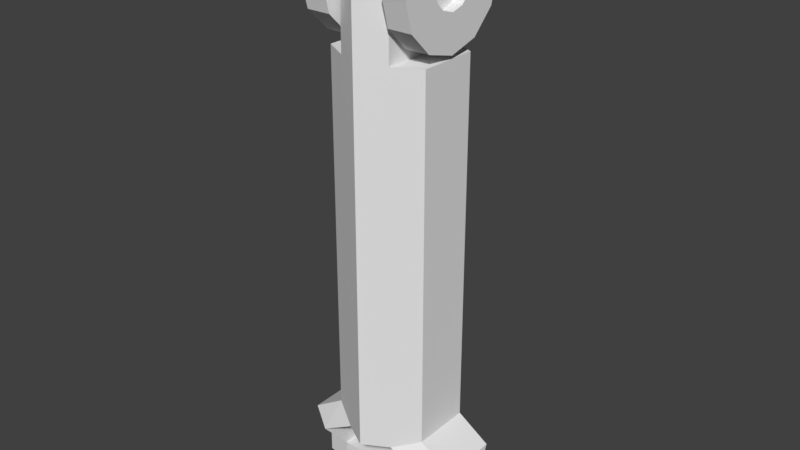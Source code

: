 # Source: robot_arm.blend  (saved by Blender 2.78.0; exported with 4.5.12 LTS)
import bpy
from mathutils import Matrix  # noqa: F401  (used for matrix-valued properties, if any)

bpy.ops.wm.read_factory_settings(use_empty=True)
scene = bpy.context.scene
scene.name = 'Scene'

# ---- collections
col_collection_1 = bpy.data.collections.new('Collection 1'); scene.collection.children.link(col_collection_1)

# ---- materials (node trees are filled in below, after node groups)
mat_material_001 = bpy.data.materials.new('Material.001')
mat_material_001.alpha_threshold = 0.0
mat_material_001.use_transparent_shadow = False
mat_material_001.roughness = 0.5

# ---- material node trees

# ---- world
world_world = bpy.data.worlds.new('World'); scene.world = world_world
world_world.color = (0.05088, 0.05088, 0.05088)
world_world.use_sun_shadow = False
world_world.sun_shadow_jitter_overblur = 0.0
world_world.cycles.sampling_method = 'MANUAL'

# ---- meshes
me_cylinder = bpy.data.meshes.new('Cylinder')
me_cylinder.from_pydata([(0.1614, 2.67, -0.1247), (0.2864, 2.67, -0.1247), (0.1614, 2.608, -0.108), (0.2864, 2.608, -0.108), (0.1614, 2.562, -0.06236), (0.2864, 2.562, -0.06236), (0.1614, 2.545, 5.441e-07), (0.2864, 2.545, 5.441e-07), (0.1614, 2.562, 0.06236), (0.2864, 2.562, 0.06236), (0.1614, 2.608, 0.108), (0.2864, 2.608, 0.108), (0.1614, 2.67, 0.1247), (0.2864, 2.67, 0.1247), (0.1614, 2.733, 0.108), (0.2864, 2.733, 0.108), (0.1614, 2.778, 0.06236), (0.2864, 2.778, 0.06236), (0.1614, 2.795, 4.651e-07), (0.2864, 2.795, 4.651e-07), (0.1614, 2.778, -0.06236), (0.2864, 2.778, -0.06236), (0.1614, 2.733, -0.108), (0.2864, 2.733, -0.108), (0.4514, 0.06431, 0.04549), (0.0, 0.3581, -0.3097), (0.3173, 0.06431, 0.06824), (0.2682, 0.413, -0.1548), (0.3161, 0.2529, 0.2323), (0.2682, 0.413, 0.1548), (0.4417, 0.2999, 0.1548), (0.0, 0.3581, 0.3097), (0.3161, 0.2529, -0.2323), (0.4417, 0.2999, -0.1548), (0.1341, 0.3581, -0.2323), (0.1341, 0.3581, 0.2323), (0.2682, 2.334, -0.1548), (0.0, 2.334, -0.3097), (0.2682, 2.334, 0.1548), (0.0, 2.334, 0.3097), (0.1341, 2.334, -0.2323), (0.1341, 2.334, 0.2323), (0.1341, 2.852, -0.2323), (0.1341, 2.852, 0.2323), (0.0, 2.891, -0.3097), (0.0, 2.891, 0.3097), (0.1614, 2.67, -0.3124), (0.1614, 2.514, -0.2706), (0.2864, 2.514, -0.2706), (0.2864, 2.67, -0.3124), (0.1614, 2.4, -0.1562), (0.2864, 2.4, -0.1562), (0.1614, 2.358, 5.47e-07), (0.2864, 2.358, 5.47e-07), (0.1614, 2.4, 0.1562), (0.2864, 2.4, 0.1562), (0.1614, 2.514, 0.2706), (0.2864, 2.514, 0.2706), (0.1614, 2.67, 0.3124), (0.2864, 2.67, 0.3124), (0.1614, 2.826, 0.2706), (0.2864, 2.826, 0.2706), (0.1614, 2.941, 0.1562), (0.2864, 2.941, 0.1562), (0.1614, 2.983, 7.257e-07), (0.2864, 2.983, 7.257e-07), (0.1614, 2.941, -0.1562), (0.2864, 2.941, -0.1562), (0.1614, 2.826, -0.2706), (0.2864, 2.826, -0.2706), (0.0, 2.67, -0.1247), (0.0, 2.608, -0.108), (0.0, 2.562, -0.06236), (0.0, 2.545, 5.441e-07), (0.0, 2.562, 0.06236), (0.0, 2.608, 0.108), (0.0, 2.67, 0.1247), (0.0, 2.733, 0.108), (0.0, 2.778, 0.06236), (0.0, 2.795, 4.651e-07), (0.0, 2.778, -0.06236), (0.0, 2.733, -0.108), (0.2305, 2.608, -0.108), (0.2305, 2.67, -0.1247), (0.2305, 2.562, -0.06236), (0.2305, 2.545, 5.441e-07), (0.2305, 2.562, 0.06236), (0.2305, 2.608, 0.108), (0.2305, 2.67, 0.1247), (0.2305, 2.733, 0.108), (0.2305, 2.778, 0.06236), (0.2305, 2.795, 4.651e-07), (0.2305, 2.778, -0.06236), (0.2305, 2.733, -0.108), (0.4514, 0.06431, -0.04549), (0.3173, 0.06431, -0.06824), (0.4514, -0.05611, 0.04549), (0.4514, -0.05611, -0.04549), (0.3173, -0.05611, 0.06824), (0.3173, -0.05611, -0.06824), (0.0, 0.06431, 0.06824), (0.0, 0.06431, -0.06824), (0.0, -0.05611, 0.06824), (0.0, -0.05611, -0.06824)], [], [(46, 49, 48, 47), (47, 48, 51, 50), (50, 51, 53, 52), (52, 53, 55, 54), (54, 55, 57, 56), (56, 57, 59, 58), (58, 59, 61, 60), (60, 61, 63, 62), (62, 63, 65, 64), (64, 65, 67, 66), (3, 1, 83, 82), (66, 67, 69, 68), (68, 69, 49, 46), (18, 20, 80, 79), (27, 29, 30, 33), (35, 34, 32, 28), (29, 35, 28, 30), (32, 33, 94, 95), (34, 27, 33, 32), (34, 35, 31, 25), (36, 40, 41, 38), (39, 41, 43, 45), (31, 35, 29, 38, 41, 39), (27, 34, 25, 37, 40, 36), (29, 27, 36, 38), (42, 44, 45, 43), (40, 37, 44, 42), (41, 40, 42, 43), (2, 0, 46, 47), (1, 3, 48, 49), (4, 2, 47, 50), (3, 5, 51, 48), (6, 4, 50, 52), (5, 7, 53, 51), (8, 6, 52, 54), (7, 9, 55, 53), (10, 8, 54, 56), (9, 11, 57, 55), (12, 10, 56, 58), (11, 13, 59, 57), (14, 12, 58, 60), (13, 15, 61, 59), (16, 14, 60, 62), (15, 17, 63, 61), (18, 16, 62, 64), (17, 19, 65, 63), (20, 18, 64, 66), (19, 21, 67, 65), (22, 20, 66, 68), (21, 23, 69, 67), (0, 22, 68, 46), (23, 1, 49, 69), (70, 71, 72, 73, 74, 75, 76, 77, 78, 79, 80, 81), (8, 10, 75, 74), (22, 0, 70, 81), (12, 14, 77, 76), (2, 4, 72, 71), (16, 18, 79, 78), (6, 8, 74, 73), (20, 22, 81, 80), (10, 12, 76, 75), (0, 2, 71, 70), (14, 16, 78, 77), (4, 6, 73, 72), (82, 83, 93, 92, 91, 90, 89, 88, 87, 86, 85, 84), (17, 15, 89, 90), (7, 5, 84, 85), (21, 19, 91, 92), (11, 9, 86, 87), (1, 23, 93, 83), (15, 13, 88, 89), (5, 3, 82, 84), (19, 17, 90, 91), (9, 7, 85, 86), (23, 21, 92, 93), (13, 11, 87, 88), (26, 95, 101, 100), (28, 32, 95, 26), (33, 30, 24, 94), (30, 28, 26, 24), (97, 96, 98, 99), (24, 26, 98, 96), (94, 24, 96, 97), (95, 94, 97, 99), (98, 26, 100, 102), (95, 99, 103, 101), (99, 98, 102, 103)])
_uv = me_cylinder.uv_layers.new(name='UVMap')
_uv.uv.foreach_set('vector', [0.1761, 0.7856, 0.1686, 0.7878, 0.1658, 0.7773, 0.1739, 0.7763, 0.1739, 0.7763, 0.1658, 0.7773, 0.1647, 0.7655, 0.1736, 0.7663, 0.1736, 0.7663, 0.1647, 0.7655, 0.1656, 0.7522, 0.1757, 0.7547, 0.1757, 0.7547, 0.1656, 0.7522, 0.1688, 0.737, 0.1804, 0.7422, 0.1804, 0.7422, 0.1688, 0.737, 0.1749, 0.7166, 0.1909, 0.7257, 0.1909, 0.7257, 0.1749, 0.7166, 0.1851, 0.6824, 0.2158, 0.6997, 0.2407, 0.8251, 0.2322, 0.8489, 0.2101, 0.8332, 0.2171, 0.8206, 0.2171, 0.8206, 0.2101, 0.8332, 0.1969, 0.8237, 0.2032, 0.815, 0.2032, 0.815, 0.1969, 0.8237, 0.1871, 0.8153, 0.1935, 0.8088, 0.1935, 0.8088, 0.1871, 0.8153, 0.1791, 0.8066, 0.1857, 0.8017, 0.1275, 0.784, 0.1342, 0.7992, 0.1209, 0.8056, 0.1129, 0.7887, 0.1857, 0.8017, 0.1791, 0.8066, 0.173, 0.7975, 0.1801, 0.794, 0.1801, 0.794, 0.173, 0.7975, 0.1686, 0.7878, 0.1761, 0.7856, 0.2024, 0.7946, 0.1971, 0.7908, 0.2028, 0.7818, 0.2056, 0.7828, 0.2147, 0.5815, 0.1929, 0.6134, 0.1768, 0.5947, 0.1942, 0.5737, 0.2296, 0.4968, 0.2296, 0.5645, 0.2028, 0.563, 0.1989, 0.4968, 0.1929, 0.6134, 0.183, 0.635, 0.1666, 0.6095, 0.1768, 0.5947, 0.2028, 0.563, 0.1942, 0.5737, 0.1704, 0.5652, 0.1715, 0.5437, 0.2296, 0.5645, 0.2147, 0.5815, 0.1942, 0.5737, 0.2028, 0.563, 0.8352, 0.7654, 0.8343, 0.7909, 0.8276, 0.7987, 0.8276, 0.7578, 0.924, 0.7696, 0.9325, 0.7607, 0.9321, 0.7937, 0.9253, 0.7848, 0.3601, 0.8478, 0.3546, 0.8166, 0.442, 0.8047, 0.4614, 0.8263, 0.8276, 0.7987, 0.8343, 0.7909, 0.8411, 0.7847, 0.9253, 0.7848, 0.9321, 0.7937, 0.9319, 0.8025, 0.8423, 0.7713, 0.8352, 0.7654, 0.8276, 0.7578, 0.9321, 0.7518, 0.9325, 0.7607, 0.924, 0.7696, 0.8411, 0.7847, 0.8423, 0.7713, 0.924, 0.7696, 0.9253, 0.7848, 0.4461, 0.7392, 0.4725, 0.7198, 0.4614, 0.8263, 0.442, 0.8047, 0.3546, 0.7192, 0.3634, 0.6858, 0.4725, 0.7198, 0.4461, 0.7392, 0.3546, 0.8166, 0.3546, 0.7192, 0.4461, 0.7392, 0.442, 0.8047, 0.1887, 0.7755, 0.19, 0.7814, 0.1761, 0.7856, 0.1739, 0.7763, 0.1342, 0.7992, 0.1275, 0.784, 0.1658, 0.7773, 0.1686, 0.7878, 0.1902, 0.7691, 0.1887, 0.7755, 0.1739, 0.7763, 0.1736, 0.7663, 0.1275, 0.784, 0.123, 0.7677, 0.1647, 0.7655, 0.1658, 0.7773, 0.1929, 0.7623, 0.1902, 0.7691, 0.1736, 0.7663, 0.1757, 0.7547, 0.123, 0.7677, 0.1247, 0.75, 0.1656, 0.7522, 0.1647, 0.7655, 0.1992, 0.7561, 0.1929, 0.7623, 0.1757, 0.7547, 0.1804, 0.7422, 0.1247, 0.75, 0.124, 0.7315, 0.1688, 0.737, 0.1656, 0.7522, 0.2081, 0.7502, 0.1992, 0.7561, 0.1804, 0.7422, 0.1909, 0.7257, 0.124, 0.7315, 0.1275, 0.7128, 0.1749, 0.7166, 0.1688, 0.737, 0.2216, 0.7476, 0.2081, 0.7502, 0.1909, 0.7257, 0.2158, 0.6997, 0.1275, 0.7128, 0.1266, 0.6934, 0.1851, 0.6824, 0.1749, 0.7166, 0.2184, 0.7957, 0.2271, 0.7925, 0.2407, 0.8251, 0.2171, 0.8206, 0.1944, 0.8673, 0.1836, 0.8563, 0.2101, 0.8332, 0.2322, 0.8489, 0.2098, 0.7962, 0.2184, 0.7957, 0.2171, 0.8206, 0.2032, 0.815, 0.1836, 0.8563, 0.1717, 0.8468, 0.1969, 0.8237, 0.2101, 0.8332, 0.2024, 0.7946, 0.2098, 0.7962, 0.2032, 0.815, 0.1935, 0.8088, 0.1717, 0.8468, 0.1603, 0.8373, 0.1871, 0.8153, 0.1969, 0.8237, 0.1971, 0.7908, 0.2024, 0.7946, 0.1935, 0.8088, 0.1857, 0.8017, 0.1603, 0.8373, 0.1496, 0.8269, 0.1791, 0.8066, 0.1871, 0.8153, 0.1928, 0.7866, 0.1971, 0.7908, 0.1857, 0.8017, 0.1801, 0.794, 0.1496, 0.8269, 0.1429, 0.813, 0.173, 0.7975, 0.1791, 0.8066, 0.19, 0.7814, 0.1928, 0.7866, 0.1801, 0.794, 0.1761, 0.7856, 0.1429, 0.813, 0.1342, 0.7992, 0.1686, 0.7878, 0.173, 0.7975, 0.1995, 0.7784, 0.1996, 0.776, 0.2007, 0.7737, 0.203, 0.7717, 0.2066, 0.7705, 0.21, 0.7716, 0.2127, 0.7756, 0.212, 0.7803, 0.2089, 0.7825, 0.2056, 0.7828, 0.2028, 0.7818, 0.2006, 0.7804, 0.1992, 0.7561, 0.2081, 0.7502, 0.21, 0.7716, 0.2066, 0.7705, 0.1928, 0.7866, 0.19, 0.7814, 0.1995, 0.7784, 0.2006, 0.7804, 0.2271, 0.7925, 0.2184, 0.7957, 0.212, 0.7803, 0.2127, 0.7756, 0.1887, 0.7755, 0.1902, 0.7691, 0.2007, 0.7737, 0.1996, 0.776, 0.2098, 0.7962, 0.2024, 0.7946, 0.2056, 0.7828, 0.2089, 0.7825, 0.1929, 0.7623, 0.1992, 0.7561, 0.2066, 0.7705, 0.203, 0.7717, 0.1971, 0.7908, 0.1928, 0.7866, 0.2006, 0.7804, 0.2028, 0.7818, 0.2081, 0.7502, 0.2216, 0.7476, 0.2127, 0.7756, 0.21, 0.7716, 0.19, 0.7814, 0.1887, 0.7755, 0.1996, 0.776, 0.1995, 0.7784, 0.2184, 0.7957, 0.2098, 0.7962, 0.2089, 0.7825, 0.212, 0.7803, 0.1902, 0.7691, 0.1929, 0.7623, 0.203, 0.7717, 0.2007, 0.7737, 0.3542, 0.7173, 0.3847, 0.6997, 0.4199, 0.6997, 0.4503, 0.7173, 0.4679, 0.7478, 0.4679, 0.783, 0.4503, 0.8135, 0.4199, 0.8311, 0.3847, 0.8311, 0.3542, 0.8135, 0.3366, 0.783, 0.3366, 0.7478, 0.1717, 0.8468, 0.1836, 0.8563, 0.1744, 0.8662, 0.163, 0.8567, 0.1247, 0.75, 0.123, 0.7677, 0.1077, 0.7694, 0.1077, 0.7493, 0.1496, 0.8269, 0.1603, 0.8373, 0.1509, 0.8468, 0.139, 0.8349, 0.1275, 0.7128, 0.124, 0.7315, 0.1083, 0.7302, 0.1106, 0.7112, 0.1342, 0.7992, 0.1429, 0.813, 0.1298, 0.8203, 0.1209, 0.8056, 0.1836, 0.8563, 0.1944, 0.8673, 0.1853, 0.8767, 0.1744, 0.8662, 0.123, 0.7677, 0.1275, 0.784, 0.1129, 0.7887, 0.1077, 0.7694, 0.1603, 0.8373, 0.1717, 0.8468, 0.163, 0.8567, 0.1509, 0.8468, 0.124, 0.7315, 0.1247, 0.75, 0.1077, 0.7493, 0.1083, 0.7302, 0.1429, 0.813, 0.1496, 0.8269, 0.139, 0.8349, 0.1298, 0.8203, 0.1266, 0.6934, 0.1275, 0.7128, 0.1106, 0.7112, 0.1112, 0.6933, 0.171, 0.5225, 0.1715, 0.5437, 0.1294, 0.5217, 0.1345, 0.5097, 0.1989, 0.4968, 0.2028, 0.563, 0.1715, 0.5437, 0.171, 0.5225, 0.1942, 0.5737, 0.1768, 0.5947, 0.1647, 0.5739, 0.1704, 0.5652, 0.1768, 0.5947, 0.1666, 0.6095, 0.1479, 0.5814, 0.1647, 0.5739, 0.1609, 0.5632, 0.1578, 0.5663, 0.1482, 0.5652, 0.1556, 0.5529, 0.1647, 0.5739, 0.1479, 0.5814, 0.1482, 0.5652, 0.1578, 0.5663, 0.1704, 0.5652, 0.1647, 0.5739, 0.1578, 0.5663, 0.1609, 0.5632, 0.1715, 0.5437, 0.1704, 0.5652, 0.1609, 0.5632, 0.1556, 0.5529, 0.1482, 0.5652, 0.1479, 0.5814, 0.1086, 0.5668, 0.1142, 0.5519, 0.1715, 0.5437, 0.1556, 0.5529, 0.1216, 0.5355, 0.1294, 0.5217, 0.1556, 0.5529, 0.1482, 0.5652, 0.1142, 0.5519, 0.1216, 0.5355])
me_cylinder.materials.append(mat_material_001)
me_cylinder.use_remesh_preserve_volume = False
me_cylinder.use_remesh_preserve_attributes = False
me_cylinder.use_mirror_vertex_groups = False
me_cylinder.use_paint_bone_selection = False
me_cylinder.use_paint_mask = True
me_cylinder.update()

# ---- objects
ob_robot_arm = bpy.data.objects.new('robot_arm', me_cylinder)

# ---- transforms, parenting, visibility, modifiers, constraints
ob_robot_arm.location = (0.0, 0.0, 0.0)
ob_robot_arm.rotation_euler = (1.571, 2.22e-16, 2.22e-16)
ob_robot_arm.lineart.crease_threshold = 0.0
_m = ob_robot_arm.modifiers.new('Mirror', 'MIRROR')
_m.use_clip = True

# ---- collection membership
col_collection_1.objects.link(ob_robot_arm)

# ---- scene / render settings (as saved in the file)
scene.frame_start = 1; scene.frame_end = 250; scene.frame_set(1)
scene.render.engine = 'BLENDER_EEVEE_NEXT'
scene.render.resolution_percentage = 50
scene.render.dither_intensity = 0.0
scene.cycles.use_denoising = False
scene.cycles.samples = 128
scene.cycles.sampling_pattern = 'TABULATED_SOBOL'
scene.cycles.light_sampling_threshold = 0.0
scene.cycles.use_adaptive_sampling = False
scene.cycles.use_light_tree = False
scene.cycles.blur_glossy = 0.0
scene.cycles.sample_clamp_indirect = 0.0
scene.view_settings.view_transform = 'Standard'
bpy.context.view_layer.update()

# ---- added for rendering (the .blend has no active camera and no usable light): camera, sun
cam_auto = bpy.data.cameras.new('AutoCamera')
cam_auto.lens = 50.0
cam_auto.sensor_width = 36.0
cam_auto.clip_end = 1000.0
ob_auto_camera = bpy.data.objects.new('AutoCamera', cam_auto)
scene.collection.objects.link(ob_auto_camera)
ob_auto_camera.location = (2.98939, -3.58726, 3.85475)
ob_auto_camera.rotation_euler = (1.09748, -7.21219e-08, 0.694738)
scene.camera = ob_auto_camera
light_auto_sun = bpy.data.lights.new('AutoSun', 'SUN')
light_auto_sun.energy = 3.0
light_auto_sun.angle = 0.0523599
ob_auto_sun = bpy.data.objects.new('AutoSun', light_auto_sun)
scene.collection.objects.link(ob_auto_sun)
ob_auto_sun.rotation_euler = (0.872665, 0.174533, 0.523599)
bpy.context.view_layer.update()
